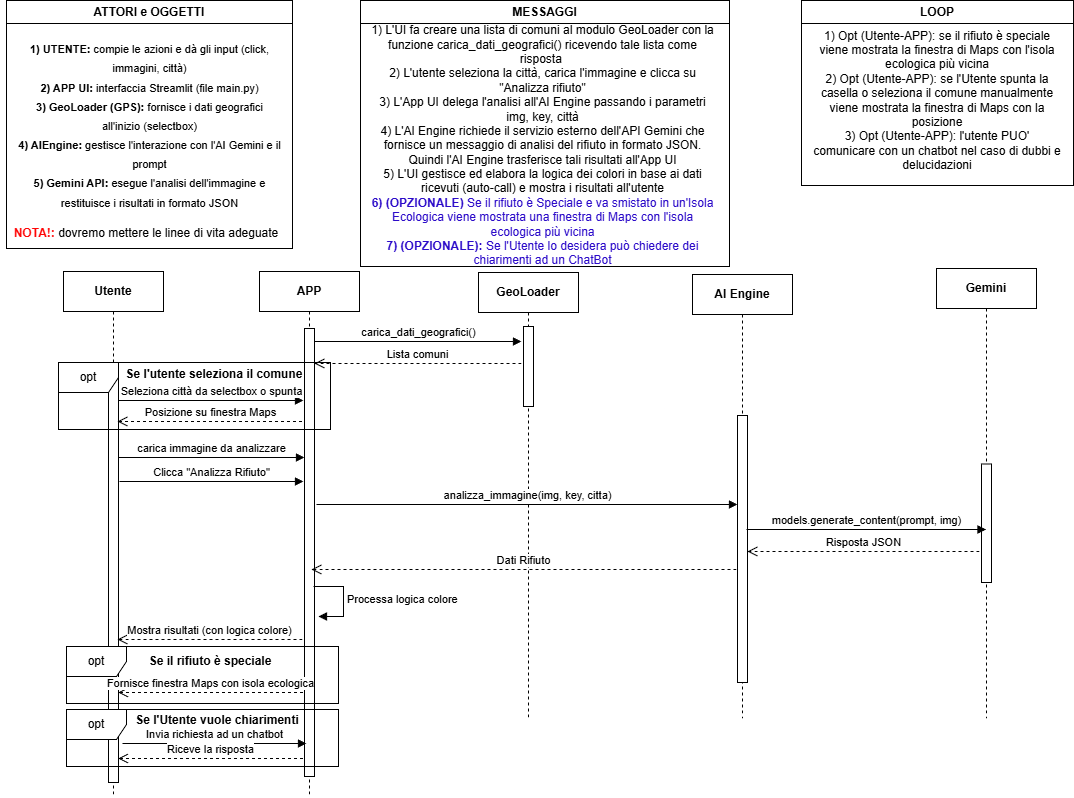

The diagram above was exported from draw.io. Its source (the exported page's mxGraphModel, read from the mxfile embedded in the PNG):
<mxGraphModel dx="1281" dy="567" grid="0" gridSize="10" guides="1" tooltips="1" connect="1" arrows="1" fold="1" page="1" pageScale="1" pageWidth="1169" pageHeight="827" math="0" shadow="0">
  <root>
    <mxCell id="0" />
    <mxCell id="1" parent="0" />
    <mxCell id="C0RQJoq_YbQeUBVIWwAn-1" parent="1" style="swimlane;whiteSpace=wrap;html=1;" value="ATTORI e OGGETTI" vertex="1">
      <mxGeometry height="248" width="286" x="31" y="25" as="geometry" />
    </mxCell>
    <mxCell id="C0RQJoq_YbQeUBVIWwAn-2" parent="C0RQJoq_YbQeUBVIWwAn-1" style="text;html=1;whiteSpace=wrap;strokeColor=none;fillColor=none;align=center;verticalAlign=middle;rounded=0;fontSize=16;strokeWidth=2;" value="&lt;font style=&quot;font-size: 11px;&quot;&gt;&lt;b&gt;1) UTENTE:&lt;/b&gt; compie le azioni e dà gli input (click, immagini, città)&lt;/font&gt;&lt;div&gt;&lt;font style=&quot;font-size: 11px;&quot;&gt;&lt;b&gt;2) APP UI:&lt;/b&gt; interfaccia Streamlit (file main.py)&lt;/font&gt;&lt;/div&gt;&lt;div&gt;&lt;font style=&quot;font-size: 11px;&quot;&gt;&lt;b&gt;3) GeoLoader (GPS):&lt;/b&gt; fornisce i dati geografici all'inizio (selectbox)&lt;/font&gt;&lt;/div&gt;&lt;div&gt;&lt;font style=&quot;font-size: 11px;&quot;&gt;&lt;b&gt;4) AIEngine:&lt;/b&gt; gestisce l'interazione con l'AI Gemini e il prompt&lt;/font&gt;&lt;/div&gt;&lt;div&gt;&lt;font style=&quot;font-size: 11px;&quot;&gt;&lt;b&gt;5) Gemini API:&lt;/b&gt; esegue l'analisi dell'immagine e restituisce i risultati in formato JSON&lt;/font&gt;&lt;/div&gt;" vertex="1">
      <mxGeometry height="208" width="267" x="9.5" y="20" as="geometry" />
    </mxCell>
    <mxCell id="C0RQJoq_YbQeUBVIWwAn-3" parent="C0RQJoq_YbQeUBVIWwAn-1" style="text;html=1;whiteSpace=wrap;strokeColor=none;fillColor=none;align=center;verticalAlign=middle;rounded=0;" value="&lt;font style=&quot;color: rgb(255, 5, 5);&quot;&gt;&lt;b&gt;NOTA!: &lt;/b&gt;&lt;/font&gt;dovremo mettere le linee di vita adeguate" vertex="1">
      <mxGeometry height="30" width="292" x="-6" y="218" as="geometry" />
    </mxCell>
    <mxCell id="TxsK_ulot_Mn7s9XiAge-1" parent="1" style="shape=umlLifeline;perimeter=lifelinePerimeter;whiteSpace=wrap;html=1;container=1;dropTarget=0;collapsible=0;recursiveResize=0;outlineConnect=0;portConstraint=eastwest;newEdgeStyle={&quot;curved&quot;:0,&quot;rounded&quot;:0};" value="&lt;b&gt;Utente&lt;/b&gt;" vertex="1">
      <mxGeometry height="526" width="100" x="88" y="296" as="geometry" />
    </mxCell>
    <mxCell id="TxsK_ulot_Mn7s9XiAge-12" parent="TxsK_ulot_Mn7s9XiAge-1" style="html=1;points=[[0,0,0,0,5],[0,1,0,0,-5],[1,0,0,0,5],[1,1,0,0,-5]];perimeter=orthogonalPerimeter;outlineConnect=0;targetShapes=umlLifeline;portConstraint=eastwest;newEdgeStyle={&quot;curved&quot;:0,&quot;rounded&quot;:0};" value="" vertex="1">
      <mxGeometry height="410" width="10" x="45" y="101" as="geometry" />
    </mxCell>
    <mxCell id="TxsK_ulot_Mn7s9XiAge-2" parent="1" style="shape=umlLifeline;perimeter=lifelinePerimeter;whiteSpace=wrap;html=1;container=1;dropTarget=0;collapsible=0;recursiveResize=0;outlineConnect=0;portConstraint=eastwest;newEdgeStyle={&quot;curved&quot;:0,&quot;rounded&quot;:0};" value="&lt;b&gt;APP&lt;/b&gt;" vertex="1">
      <mxGeometry height="523" width="100" x="284" y="296" as="geometry" />
    </mxCell>
    <mxCell id="TxsK_ulot_Mn7s9XiAge-9" parent="TxsK_ulot_Mn7s9XiAge-2" style="html=1;points=[[0,0,0,0,5],[0,1,0,0,-5],[1,0,0,0,5],[1,1,0,0,-5]];perimeter=orthogonalPerimeter;outlineConnect=0;targetShapes=umlLifeline;portConstraint=eastwest;newEdgeStyle={&quot;curved&quot;:0,&quot;rounded&quot;:0};" value="" vertex="1">
      <mxGeometry height="448" width="10" x="45" y="57" as="geometry" />
    </mxCell>
    <mxCell id="TxsK_ulot_Mn7s9XiAge-3" parent="1" style="shape=umlLifeline;perimeter=lifelinePerimeter;whiteSpace=wrap;html=1;container=1;dropTarget=0;collapsible=0;recursiveResize=0;outlineConnect=0;portConstraint=eastwest;newEdgeStyle={&quot;curved&quot;:0,&quot;rounded&quot;:0};" value="&lt;b&gt;GeoLoader&lt;/b&gt;" vertex="1">
      <mxGeometry height="446" width="100" x="503" y="297" as="geometry" />
    </mxCell>
    <mxCell id="TxsK_ulot_Mn7s9XiAge-8" parent="TxsK_ulot_Mn7s9XiAge-3" style="html=1;points=[[0,0,0,0,5],[0,1,0,0,-5],[1,0,0,0,5],[1,1,0,0,-5]];perimeter=orthogonalPerimeter;outlineConnect=0;targetShapes=umlLifeline;portConstraint=eastwest;newEdgeStyle={&quot;curved&quot;:0,&quot;rounded&quot;:0};" value="" vertex="1">
      <mxGeometry height="80" width="10" x="45" y="54" as="geometry" />
    </mxCell>
    <mxCell id="TxsK_ulot_Mn7s9XiAge-4" parent="1" style="shape=umlLifeline;perimeter=lifelinePerimeter;whiteSpace=wrap;html=1;container=1;dropTarget=0;collapsible=0;recursiveResize=0;outlineConnect=0;portConstraint=eastwest;newEdgeStyle={&quot;curved&quot;:0,&quot;rounded&quot;:0};" value="&lt;b&gt;AI Engine&lt;/b&gt;" vertex="1">
      <mxGeometry height="444" width="100" x="717" y="299" as="geometry" />
    </mxCell>
    <mxCell id="TxsK_ulot_Mn7s9XiAge-17" parent="TxsK_ulot_Mn7s9XiAge-4" style="html=1;points=[[0,0,0,0,5],[0,1,0,0,-5],[1,0,0,0,5],[1,1,0,0,-5]];perimeter=orthogonalPerimeter;outlineConnect=0;targetShapes=umlLifeline;portConstraint=eastwest;newEdgeStyle={&quot;curved&quot;:0,&quot;rounded&quot;:0};" value="" vertex="1">
      <mxGeometry height="267" width="10" x="45" y="141" as="geometry" />
    </mxCell>
    <mxCell id="TxsK_ulot_Mn7s9XiAge-5" parent="1" style="shape=umlLifeline;perimeter=lifelinePerimeter;whiteSpace=wrap;html=1;container=1;dropTarget=0;collapsible=0;recursiveResize=0;outlineConnect=0;portConstraint=eastwest;newEdgeStyle={&quot;curved&quot;:0,&quot;rounded&quot;:0};" value="&lt;b&gt;Gemini&lt;/b&gt;" vertex="1">
      <mxGeometry height="450" width="100" x="961" y="293" as="geometry" />
    </mxCell>
    <mxCell id="TxsK_ulot_Mn7s9XiAge-20" parent="TxsK_ulot_Mn7s9XiAge-5" style="html=1;points=[[0,0,0,0,5],[0,1,0,0,-5],[1,0,0,0,5],[1,1,0,0,-5]];perimeter=orthogonalPerimeter;outlineConnect=0;targetShapes=umlLifeline;portConstraint=eastwest;newEdgeStyle={&quot;curved&quot;:0,&quot;rounded&quot;:0};" value="" vertex="1">
      <mxGeometry height="118.5" width="10" x="45" y="195.5" as="geometry" />
    </mxCell>
    <mxCell id="TxsK_ulot_Mn7s9XiAge-6" edge="1" parent="1" style="html=1;verticalAlign=bottom;endArrow=block;curved=0;rounded=0;" value="carica_dati_geografici()">
      <mxGeometry relative="1" width="80" as="geometry">
        <mxPoint x="339" y="366" as="sourcePoint" />
        <mxPoint x="546" y="366" as="targetPoint" />
      </mxGeometry>
    </mxCell>
    <mxCell id="TxsK_ulot_Mn7s9XiAge-7" edge="1" parent="1" style="html=1;verticalAlign=bottom;endArrow=open;dashed=1;endSize=8;curved=0;rounded=0;" value="Lista comuni">
      <mxGeometry relative="1" as="geometry">
        <mxPoint x="546" y="388" as="sourcePoint" />
        <mxPoint x="339" y="388" as="targetPoint" />
      </mxGeometry>
    </mxCell>
    <mxCell id="TxsK_ulot_Mn7s9XiAge-10" parent="1" style="swimlane;whiteSpace=wrap;html=1;" value="MESSAGGI" vertex="1">
      <mxGeometry height="266" width="369" x="385" y="25" as="geometry" />
    </mxCell>
    <mxCell id="TxsK_ulot_Mn7s9XiAge-11" parent="TxsK_ulot_Mn7s9XiAge-10" style="text;html=1;whiteSpace=wrap;strokeColor=none;fillColor=none;align=center;verticalAlign=middle;rounded=0;" value="1) L'UI fa creare una lista di comuni al modulo GeoLoader con la funzione carica_dati_geografici() ricevendo tale lista come risposta&amp;nbsp;&lt;div&gt;2) L'utente seleziona la città, carica l'immagine e clicca su &quot;Analizza rifiuto&quot;&lt;/div&gt;&lt;div&gt;3) L'App UI delega l'analisi all'AI Engine passando i parametri img, key, città&lt;/div&gt;&lt;div&gt;4) L'AI Engine richiede il servizio esterno dell'API Gemini che fornisce un messaggio di analisi del rifiuto in formato JSON. Quindi l'AI Engine trasferisce tali risultati all'App UI&lt;/div&gt;&lt;div&gt;5) L'UI gestisce ed elabora la logica dei colori in base ai dati ricevuti (auto-call) e mostra i risultati all'utente&lt;/div&gt;&lt;div&gt;&lt;font style=&quot;color: rgb(44, 11, 201);&quot;&gt;&lt;b style=&quot;&quot;&gt;6) (OPZIONALE)&lt;/b&gt; Se il rifiuto è Speciale e va smistato in un'Isola Ecologica viene mostrata una finestra di Maps con l'isola ecologica più vicina&lt;/font&gt;&lt;/div&gt;&lt;div&gt;&lt;font color=&quot;#2c0bc9&quot;&gt;&lt;b&gt;7) (OPZIONALE): &lt;/b&gt;Se l'Utente lo desidera può chiedere dei chiarimenti ad un ChatBot&lt;/font&gt;&lt;/div&gt;" vertex="1">
      <mxGeometry height="243" width="351" x="7" y="23" as="geometry" />
    </mxCell>
    <mxCell id="TxsK_ulot_Mn7s9XiAge-13" edge="1" parent="1" style="html=1;verticalAlign=bottom;endArrow=block;curved=0;rounded=0;" value="Seleziona città da selectbox o spunta">
      <mxGeometry relative="1" width="80" as="geometry">
        <mxPoint x="143" y="425" as="sourcePoint" />
        <mxPoint x="328" y="425" as="targetPoint" />
      </mxGeometry>
    </mxCell>
    <mxCell id="TxsK_ulot_Mn7s9XiAge-14" edge="1" parent="1" style="html=1;verticalAlign=bottom;endArrow=block;curved=0;rounded=0;" value="carica immagine da analizzare">
      <mxGeometry relative="1" width="80" as="geometry">
        <mxPoint x="143" y="482" as="sourcePoint" />
        <mxPoint x="329" y="482" as="targetPoint" />
      </mxGeometry>
    </mxCell>
    <mxCell id="TxsK_ulot_Mn7s9XiAge-15" edge="1" parent="1" style="html=1;verticalAlign=bottom;endArrow=block;curved=0;rounded=0;" value="Clicca &quot;Analizza Rifiuto&quot;">
      <mxGeometry relative="1" width="80" as="geometry">
        <mxPoint x="144" y="506" as="sourcePoint" />
        <mxPoint x="328" y="506" as="targetPoint" />
      </mxGeometry>
    </mxCell>
    <mxCell id="TxsK_ulot_Mn7s9XiAge-16" edge="1" parent="1" style="html=1;verticalAlign=bottom;endArrow=block;curved=0;rounded=0;" target="TxsK_ulot_Mn7s9XiAge-17" value="analizza_immagine(img, key, citta)">
      <mxGeometry relative="1" width="80" as="geometry">
        <mxPoint x="341" y="529" as="sourcePoint" />
        <mxPoint x="421" y="529" as="targetPoint" />
      </mxGeometry>
    </mxCell>
    <mxCell id="TxsK_ulot_Mn7s9XiAge-19" edge="1" parent="1" style="html=1;verticalAlign=bottom;endArrow=block;curved=0;rounded=0;" target="TxsK_ulot_Mn7s9XiAge-5" value="models.generate_content(prompt, img)">
      <mxGeometry relative="1" width="80" as="geometry">
        <mxPoint x="771" y="554" as="sourcePoint" />
        <mxPoint x="851" y="554" as="targetPoint" />
      </mxGeometry>
    </mxCell>
    <mxCell id="TxsK_ulot_Mn7s9XiAge-21" edge="1" parent="1" style="html=1;verticalAlign=bottom;endArrow=open;dashed=1;endSize=8;curved=0;rounded=0;" value="Risposta JSON">
      <mxGeometry relative="1" as="geometry">
        <mxPoint x="1004" y="576" as="sourcePoint" />
        <mxPoint x="772" y="576" as="targetPoint" />
      </mxGeometry>
    </mxCell>
    <mxCell id="TxsK_ulot_Mn7s9XiAge-22" edge="1" parent="1" style="html=1;verticalAlign=bottom;endArrow=open;dashed=1;endSize=8;curved=0;rounded=0;" value="Dati Rifiuto">
      <mxGeometry relative="1" as="geometry">
        <mxPoint x="761" y="594" as="sourcePoint" />
        <mxPoint x="336" y="594" as="targetPoint" />
      </mxGeometry>
    </mxCell>
    <mxCell id="TxsK_ulot_Mn7s9XiAge-23" edge="1" parent="1" style="html=1;verticalAlign=bottom;endArrow=open;dashed=1;endSize=8;curved=0;rounded=0;" value="Mostra risultati (con logica colore)">
      <mxGeometry relative="1" as="geometry">
        <mxPoint x="327" y="664" as="sourcePoint" />
        <mxPoint x="142" y="664" as="targetPoint" />
      </mxGeometry>
    </mxCell>
    <mxCell id="TxsK_ulot_Mn7s9XiAge-29" edge="1" parent="1" style="html=1;align=left;spacingLeft=2;endArrow=block;rounded=0;edgeStyle=orthogonalEdgeStyle;curved=0;rounded=0;" value="Processa logica colore">
      <mxGeometry relative="1" as="geometry">
        <Array as="points">
          <mxPoint x="368" y="641" />
        </Array>
        <mxPoint x="338" y="611" as="sourcePoint" />
        <mxPoint x="343" y="641" as="targetPoint" />
      </mxGeometry>
    </mxCell>
    <mxCell id="TxsK_ulot_Mn7s9XiAge-30" parent="1" style="swimlane;whiteSpace=wrap;html=1;" value="LOOP" vertex="1">
      <mxGeometry height="185" width="272" x="826" y="25" as="geometry" />
    </mxCell>
    <mxCell id="TxsK_ulot_Mn7s9XiAge-31" parent="TxsK_ulot_Mn7s9XiAge-30" style="text;html=1;whiteSpace=wrap;strokeColor=none;fillColor=none;align=center;verticalAlign=middle;rounded=0;" value="1) Opt (Utente-APP): se il rifiuto è speciale viene mostrata la finestra di Maps con l'isola ecologica più vicina&lt;div&gt;2) Opt (Utente-APP): se l'Utente spunta la casella o seleziona il comune manualmente viene mostrata la finestra di Maps con la posizione&lt;/div&gt;&lt;div&gt;3) Opt (Utente-APP): l'utente PUO' comunicare con un chatbot nel caso di dubbi e delucidazioni&lt;/div&gt;" vertex="1">
      <mxGeometry height="152" width="250" x="11" y="24" as="geometry" />
    </mxCell>
    <mxCell id="38RKcHRO57MC3IT0FOu2-1" parent="1" style="shape=umlFrame;whiteSpace=wrap;html=1;pointerEvents=0;" value="opt" vertex="1">
      <mxGeometry height="67" width="272" x="83" y="387" as="geometry" />
    </mxCell>
    <mxCell id="38RKcHRO57MC3IT0FOu2-2" parent="1" style="text;html=1;whiteSpace=wrap;strokeColor=none;fillColor=none;align=center;verticalAlign=middle;rounded=0;" value="&lt;b&gt;Se l'utente seleziona il comune&lt;/b&gt;" vertex="1">
      <mxGeometry height="30" width="200" x="139" y="384" as="geometry" />
    </mxCell>
    <mxCell id="38RKcHRO57MC3IT0FOu2-3" edge="1" parent="1" style="html=1;verticalAlign=bottom;endArrow=open;dashed=1;endSize=8;curved=0;rounded=0;" value="Posizione su finestra Maps">
      <mxGeometry relative="1" as="geometry">
        <mxPoint x="326.5" y="446" as="sourcePoint" />
        <mxPoint x="142" y="446" as="targetPoint" />
      </mxGeometry>
    </mxCell>
    <mxCell id="38RKcHRO57MC3IT0FOu2-4" edge="1" parent="1" style="html=1;verticalAlign=bottom;endArrow=open;dashed=1;endSize=8;curved=0;rounded=0;" value="Fornisce finestra Maps con isola ecologica">
      <mxGeometry relative="1" as="geometry">
        <mxPoint x="327.5" y="717" as="sourcePoint" />
        <mxPoint x="142.5" y="717" as="targetPoint" />
      </mxGeometry>
    </mxCell>
    <mxCell id="38RKcHRO57MC3IT0FOu2-5" parent="1" style="shape=umlFrame;whiteSpace=wrap;html=1;pointerEvents=0;" value="opt" vertex="1">
      <mxGeometry height="57" width="272" x="91" y="671" as="geometry" />
    </mxCell>
    <mxCell id="38RKcHRO57MC3IT0FOu2-6" parent="1" style="text;html=1;whiteSpace=wrap;strokeColor=none;fillColor=none;align=center;verticalAlign=middle;rounded=0;" value="&lt;b&gt;Se il rifiuto è speciale&lt;/b&gt;" vertex="1">
      <mxGeometry height="30" width="192" x="139" y="671" as="geometry" />
    </mxCell>
    <mxCell id="38RKcHRO57MC3IT0FOu2-7" parent="1" style="shape=umlFrame;whiteSpace=wrap;html=1;pointerEvents=0;" value="opt" vertex="1">
      <mxGeometry height="57" width="272" x="91" y="734" as="geometry" />
    </mxCell>
    <mxCell id="38RKcHRO57MC3IT0FOu2-8" parent="1" style="text;html=1;whiteSpace=wrap;strokeColor=none;fillColor=none;align=center;verticalAlign=middle;rounded=0;" value="&lt;b&gt;Se l'Utente vuole chiarimenti&lt;/b&gt;" vertex="1">
      <mxGeometry height="30" width="206" x="139" y="730" as="geometry" />
    </mxCell>
    <mxCell id="38RKcHRO57MC3IT0FOu2-9" edge="1" parent="1" style="html=1;verticalAlign=bottom;endArrow=block;curved=0;rounded=0;" value="Invia richiesta ad un chatbot">
      <mxGeometry relative="1" width="80" as="geometry">
        <mxPoint x="147" y="768" as="sourcePoint" />
        <mxPoint x="331" y="768" as="targetPoint" />
      </mxGeometry>
    </mxCell>
    <mxCell id="38RKcHRO57MC3IT0FOu2-10" edge="1" parent="1" style="html=1;verticalAlign=bottom;endArrow=open;dashed=1;endSize=8;curved=0;rounded=0;" value="Riceve la risposta">
      <mxGeometry relative="1" as="geometry">
        <mxPoint x="327.5" y="783" as="sourcePoint" />
        <mxPoint x="142.5" y="783" as="targetPoint" />
      </mxGeometry>
    </mxCell>
  </root>
</mxGraphModel>